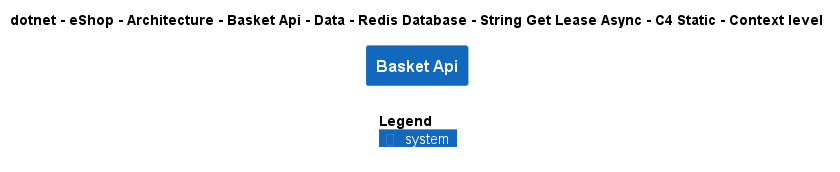

The diagram above was rendered by PlantUML. Its source (embedded in the PNG):
@startuml
!include ..\..\..\..\..\..\..\..\..\..\..\.c4s\C4_Context.puml

AddElementTag("c4interflow:lifecycle:new", $bgColor=green, $fontColor=#ffffff, $borderColor=green, $shadowing="False")
AddElementTag("c4interflow:lifecycle:changed", $bgColor=orange, $fontColor=#ffffff, $borderColor=orange, $shadowing="False")
AddElementTag("c4interflow:lifecycle:removed", $bgColor=red, $fontColor=#ffffff, $borderColor=red, $shadowing="False")

AddRelTag("c4interflow:lifecycle:new", $textColor=green, $lineColor=green)
AddRelTag("c4interflow:lifecycle:changed", $textColor=orange, $lineColor=orange)
AddRelTag("c4interflow:lifecycle:removed", $textColor=red, $lineColor=red)

SHOW_PERSON_PORTRAIT()
LAYOUT_TOP_DOWN()

skinparam linetype polyline

title dotnet - eShop - Architecture - Basket Api - Data - Redis Database - String Get Lease Async - C4 Static - Context level

System(dotnet.eShop.Architecture.SoftwareSystems.BasketApi, "Basket Api", "")



SHOW_LEGEND()
@enduml